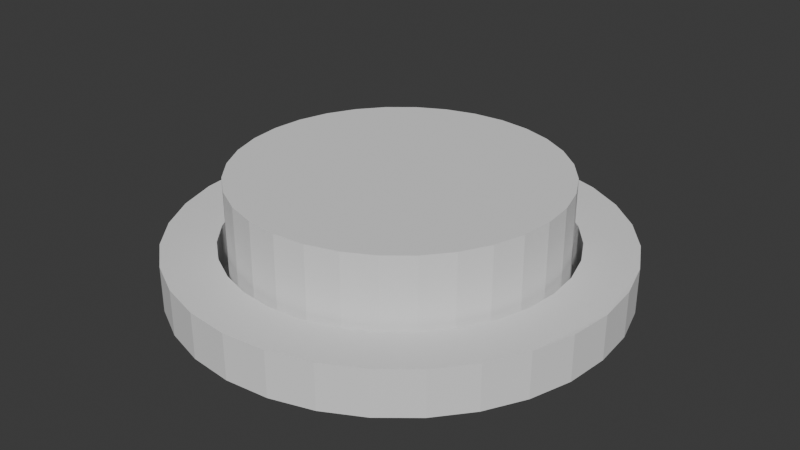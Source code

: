 # Source: SmallCircleButton.blend  (saved by Blender 4.0.36; exported with 4.5.12 LTS)
import bpy
from mathutils import Matrix  # noqa: F401  (used for matrix-valued properties, if any)

bpy.ops.wm.read_factory_settings(use_empty=True)
scene = bpy.context.scene
scene.name = 'Scene'

# ---- collections
col_collection = bpy.data.collections.new('Collection'); scene.collection.children.link(col_collection)

# ---- world
world_world = bpy.data.worlds.new('World'); scene.world = world_world
world_world.use_nodes = True; world_world.node_tree.nodes.clear()
_N = world_world.node_tree.nodes; _L = world_world.node_tree.links
n0 = _N.new('ShaderNodeOutputWorld'); n0.name = 'World Output'; n0.location = (300, 300)
n1 = _N.new('ShaderNodeBackground'); n1.name = 'Background'; n1.location = (10, 300)
n1.inputs[0].default_value = (0.05088, 0.05088, 0.05088, 1.0)
_L.new(n1.outputs[0], n0.inputs[0])
n0.is_active_output = True
world_world.color = (0.05088, 0.05088, 0.05088)
world_world.use_sun_shadow = False
world_world.sun_shadow_jitter_overblur = 0.0

# ---- meshes
me_cylinder = bpy.data.meshes.new('Cylinder')
me_cylinder.from_pydata([(0.0, 1.0, 0.0), (3.099e-11, 0.7657, 0.0), (0.0, 1.0, 2.0), (0.1951, 0.9808, 0.0), (0.1494, 0.751, 0.0), (0.1951, 0.9808, 2.0), (0.3827, 0.9239, 0.0), (0.293, 0.7074, 0.0), (0.3827, 0.9239, 2.0), (0.5556, 0.8315, 0.0), (0.4254, 0.6367, 0.0), (0.5556, 0.8315, 2.0), (0.7071, 0.7071, 0.0), (0.5414, 0.5414, 0.0), (0.7071, 0.7071, 2.0), (0.8315, 0.5556, 0.0), (0.6367, 0.4254, 0.0), (0.8315, 0.5556, 2.0), (0.7074, 0.293, 0.0), (0.9239, 0.3827, 0.0), (0.9239, 0.3827, 2.0), (0.751, 0.1494, 0.0), (0.9808, 0.1951, 0.0), (0.9808, 0.1951, 2.0), (0.7657, -1.556e-10, 0.0), (1.0, 0.0, 0.02152), (1.0, 0.0, 1.978), (0.751, -0.1494, 0.0), (0.9808, -0.1951, 0.0), (0.9808, -0.1951, 2.0), (0.7074, -0.293, 0.0), (0.9239, -0.3827, 0.0), (0.9239, -0.3827, 2.0), (0.8315, -0.5556, 0.0), (0.6367, -0.4254, 0.0), (0.8315, -0.5556, 2.0), (0.7071, -0.7071, 0.0), (0.5414, -0.5414, 0.0), (0.7071, -0.7071, 2.0), (0.5556, -0.8315, 0.0), (0.4254, -0.6367, 0.0), (0.5556, -0.8315, 2.0), (0.293, -0.7074, 0.0), (0.3827, -0.9239, 0.0), (0.3827, -0.9239, 2.0), (0.1951, -0.9808, 0.0), (0.1494, -0.751, 0.0), (0.1951, -0.9808, 2.0), (0.0, -1.0, 0.0), (3.099e-11, -0.7657, 0.0), (0.0, -1.0, 2.0), (-0.1951, -0.9808, 0.0), (-0.1494, -0.751, 0.0), (-0.1951, -0.9808, 2.0), (-0.293, -0.7074, 0.0), (-0.3827, -0.9239, 0.0), (-0.3827, -0.9239, 2.0), (-0.4254, -0.6367, 0.0), (-0.5556, -0.8315, 0.0), (-0.5556, -0.8315, 2.0), (-0.5414, -0.5414, 0.0), (-0.7071, -0.7071, 0.0), (-0.7071, -0.7071, 2.0), (-0.6367, -0.4254, 0.0), (-0.8315, -0.5556, 0.0), (-0.8315, -0.5556, 2.0), (-0.9239, -0.3827, 0.0), (-0.7074, -0.293, 0.0), (-0.9239, -0.3827, 2.0), (-0.9808, -0.1951, 0.0), (-0.751, -0.1494, 0.0), (-0.9808, -0.1951, 2.0), (-0.7657, -1.556e-10, 0.0), (-1.0, 0.0, 0.0), (-1.0, 0.0, 2.0), (-0.9808, 0.1951, 0.0), (-0.751, 0.1494, 0.0), (-0.9808, 0.1951, 2.0), (-0.7074, 0.293, 0.0), (-0.9239, 0.3827, 0.0), (-0.9239, 0.3827, 2.0), (-0.8315, 0.5556, 0.0), (-0.6367, 0.4254, 0.0), (-0.8315, 0.5556, 2.0), (-0.7071, 0.7071, 0.0), (-0.5414, 0.5414, 0.0), (-0.7071, 0.7071, 2.0), (-0.5556, 0.8315, 0.0), (-0.4254, 0.6367, 0.0), (-0.5556, 0.8315, 2.0), (-0.3827, 0.9239, 0.0), (-0.293, 0.7074, 0.0), (-0.3827, 0.9239, 2.0), (-0.1951, 0.9808, 0.0), (-0.1494, 0.751, 0.0), (-0.1951, 0.9808, 2.0), (-0.4254, 0.6367, 2.0), (-0.1494, 0.751, 2.0), (-0.293, 0.7074, 2.0), (-0.751, -0.1494, 2.0), (-0.6367, -0.4254, 2.0), (-0.7074, -0.293, 2.0), (0.1494, -0.751, 2.0), (0.4254, -0.6367, 2.0), (0.293, -0.7074, 2.0), (0.6367, 0.4254, 2.0), (0.751, 0.1494, 2.0), (0.7074, 0.293, 2.0), (-0.7657, -1.556e-10, 2.0), (-0.751, 0.1494, 2.0), (-0.6367, 0.4254, 2.0), (-0.7074, 0.293, 2.0), (-0.5414, 0.5414, 2.0), (-0.293, -0.7074, 2.0), (-0.4254, -0.6367, 2.0), (3.099e-11, 0.7657, 2.0), (0.1494, 0.751, 2.0), (-0.5414, -0.5414, 2.0), (3.099e-11, -0.7657, 2.0), (-0.1494, -0.751, 2.0), (0.293, 0.7074, 2.0), (0.4254, 0.6367, 2.0), (0.6367, -0.4254, 2.0), (0.5414, -0.5414, 2.0), (0.7657, -1.556e-10, 2.0), (0.7074, -0.293, 2.0), (0.751, -0.1494, 2.0), (0.5414, 0.5414, 2.0)], [], [(0, 2, 5, 3), (3, 5, 8, 6), (6, 8, 11, 9), (9, 11, 14, 12), (12, 14, 17, 15), (15, 17, 20, 19), (19, 20, 23, 22), (22, 23, 26, 25), (25, 26, 29, 28), (28, 29, 32, 31), (31, 32, 35, 33), (33, 35, 38, 36), (36, 38, 41, 39), (39, 41, 44, 43), (43, 44, 47, 45), (45, 47, 50, 48), (48, 50, 53, 51), (51, 53, 56, 55), (55, 56, 59, 58), (58, 59, 62, 61), (61, 62, 65, 64), (64, 65, 68, 66), (66, 68, 71, 69), (69, 71, 74, 73), (73, 74, 77, 75), (75, 77, 80, 79), (79, 80, 83, 81), (81, 83, 86, 84), (84, 86, 89, 87), (87, 89, 92, 90), (113, 56, 53, 50, 47, 44, 41, 38, 35, 32, 29, 26, 23, 20, 17, 14, 11, 8, 120, 121, 127, 105, 107, 106, 124, 126, 125, 122, 123, 103, 104, 102, 118, 119), (120, 8, 5, 2, 95, 92, 89, 86, 83, 80, 77, 74, 71, 68, 65, 62, 59, 56, 113, 114, 117, 100, 101, 99, 108, 109, 111, 110, 112, 96, 98, 97, 115, 116), (90, 92, 95, 93), (93, 95, 2, 0), (46, 45, 48, 51, 55, 58, 61, 64, 66, 69, 70, 67, 63, 60, 57, 54, 52, 49), (70, 69, 73, 75, 79, 81, 84, 87, 90, 93, 0, 3, 6, 9, 12, 15, 19, 22, 25, 28, 31, 33, 36, 39, 43, 45, 46, 42, 40, 37, 34, 30, 27, 24, 21, 18, 16, 13, 10, 7, 4, 1, 94, 91, 88, 85, 82, 78, 76, 72), (115, 1, 4, 116), (7, 120, 116, 4), (120, 7, 10, 121), (121, 10, 13, 127), (16, 105, 127, 13), (16, 18, 107, 105), (18, 21, 106, 107), (21, 24, 124, 106), (24, 27, 126, 124), (125, 126, 27, 30), (30, 34, 122, 125), (34, 37, 123, 122), (40, 103, 123, 37), (40, 42, 104, 103), (42, 46, 102, 104), (46, 49, 118, 102), (49, 52, 119, 118), (54, 113, 119, 52), (54, 57, 114, 113), (57, 60, 117, 114), (117, 60, 63, 100), (100, 63, 67, 101), (101, 67, 70, 99), (99, 70, 72, 108), (108, 72, 76, 109), (78, 111, 109, 76), (111, 78, 82, 110), (110, 82, 85, 112), (112, 85, 88, 96), (96, 88, 91, 98), (98, 91, 94, 97), (97, 94, 1, 115)])
me_cylinder.polygons.foreach_set('material_index', [0, 0, 0, 0, 0, 0, 0, 0, 0, 0, 0, 0, 0, 0, 0, 0, 0, 0, 0, 0, 0, 0, 0, 0, 0, 0, 0, 0, 0, 0, 0, 0, 0, 0, 0, 0, 1, 1, 1, 1, 1, 1, 1, 1, 1, 1, 1, 1, 1, 1, 1, 1, 1, 1, 1, 1, 1, 1, 1, 1, 1, 1, 1, 1, 1, 1, 1, 1])
_uv = me_cylinder.uv_layers.new(name='UVMap')
_uv.uv.foreach_set('vector', [1.0, 0.5, 1.0, 1.0, 0.9688, 1.0, 0.9688, 0.5, 0.9688, 0.5, 0.9688, 1.0, 0.9375, 1.0, 0.9375, 0.5, 0.9375, 0.5, 0.9375, 1.0, 0.9062, 1.0, 0.9062, 0.5, 0.9062, 0.5, 0.9062, 1.0, 0.875, 1.0, 0.875, 0.5, 0.875, 0.5, 0.875, 1.0, 0.8438, 1.0, 0.8438, 0.5, 0.8438, 0.5, 0.8438, 1.0, 0.8125, 1.0, 0.8125, 0.5, 0.8125, 0.5, 0.8125, 1.0, 0.7812, 1.0, 0.7812, 0.5, 0.7812, 0.5, 0.7812, 1.0, 0.75, 1.0, 0.75, 0.5, 0.75, 0.5, 0.75, 1.0, 0.7188, 1.0, 0.7188, 0.5, 0.7188, 0.5, 0.7188, 1.0, 0.6875, 1.0, 0.6875, 0.5, 0.6875, 0.5, 0.6875, 1.0, 0.6562, 1.0, 0.6562, 0.5, 0.6562, 0.5, 0.6562, 1.0, 0.625, 1.0, 0.625, 0.5, 0.625, 0.5, 0.625, 1.0, 0.5938, 1.0, 0.5938, 0.5, 0.5938, 0.5, 0.5938, 1.0, 0.5625, 1.0, 0.5625, 0.5, 0.5625, 0.5, 0.5625, 1.0, 0.5312, 1.0, 0.5312, 0.5, 0.5312, 0.5, 0.5312, 1.0, 0.5, 1.0, 0.5, 0.5, 0.5, 0.5, 0.5, 1.0, 0.4688, 1.0, 0.4688, 0.5, 0.4688, 0.5, 0.4688, 1.0, 0.4375, 1.0, 0.4375, 0.5, 0.4375, 0.5, 0.4375, 1.0, 0.4062, 1.0, 0.4062, 0.5, 0.4062, 0.5, 0.4062, 1.0, 0.375, 1.0, 0.375, 0.5, 0.375, 0.5, 0.375, 1.0, 0.3438, 1.0, 0.3438, 0.5, 0.3438, 0.5, 0.3438, 1.0, 0.3125, 1.0, 0.3125, 0.5, 0.3125, 0.5, 0.3125, 1.0, 0.2812, 1.0, 0.2812, 0.5, 0.2812, 0.5, 0.2812, 1.0, 0.25, 1.0, 0.25, 0.5, 0.25, 0.5, 0.25, 1.0, 0.2188, 1.0, 0.2188, 0.5, 0.2188, 0.5, 0.2188, 1.0, 0.1875, 1.0, 0.1875, 0.5, 0.1875, 0.5, 0.1875, 1.0, 0.1562, 1.0, 0.1562, 0.5, 0.1562, 0.5, 0.1562, 1.0, 0.125, 1.0, 0.125, 0.5, 0.125, 0.5, 0.125, 1.0, 0.09375, 1.0, 0.09375, 0.5, 0.09375, 0.5, 0.09375, 1.0, 0.0625, 1.0, 0.0625, 0.5, 0.1834, 0.08917, 0.1582, 0.02827, 0.2032, 0.01461, 0.25, 0.01, 0.2968, 0.01461, 0.3418, 0.02827, 0.3833, 0.05045, 0.4197, 0.08029, 0.4496, 0.1167, 0.4717, 0.1582, 0.4854, 0.2032, 0.49, 0.25, 0.4854, 0.2968, 0.4717, 0.3418, 0.4496, 0.3833, 0.4197, 0.4197, 0.3833, 0.4496, 0.3418, 0.4717, 0.3166, 0.4108, 0.3467, 0.3947, 0.3731, 0.3731, 0.3947, 0.3467, 0.4108, 0.3166, 0.4207, 0.284, 0.4241, 0.25, 0.4207, 0.216, 0.4108, 0.1834, 0.3947, 0.1533, 0.3731, 0.1269, 0.3467, 0.1053, 0.3166, 0.08917, 0.284, 0.07927, 0.25, 0.07592, 0.216, 0.07927, 0.3166, 0.4108, 0.3418, 0.4717, 0.2968, 0.4854, 0.25, 0.49, 0.2032, 0.4854, 0.1582, 0.4717, 0.1167, 0.4496, 0.08029, 0.4197, 0.05045, 0.3833, 0.02827, 0.3418, 0.01461, 0.2968, 0.01, 0.25, 0.01461, 0.2032, 0.02827, 0.1582, 0.05045, 0.1167, 0.08029, 0.08029, 0.1167, 0.05045, 0.1582, 0.02827, 0.1834, 0.08917, 0.1533, 0.1053, 0.1269, 0.1269, 0.1053, 0.1533, 0.08917, 0.1834, 0.07927, 0.216, 0.07592, 0.25, 0.07927, 0.284, 0.08917, 0.3166, 0.1053, 0.3467, 0.1269, 0.3731, 0.1533, 0.3947, 0.1834, 0.4108, 0.216, 0.4207, 0.25, 0.4241, 0.284, 0.4207, 0.0625, 0.5, 0.0625, 1.0, 0.03125, 1.0, 0.03125, 0.5, 0.03125, 0.5, 0.03125, 1.0, 0.0, 1.0, 0.0, 0.5, 0.784, 0.07927, 0.7968, 0.01461, 0.75, 0.01, 0.7032, 0.01461, 0.6582, 0.02827, 0.6167, 0.05045, 0.5803, 0.08029, 0.5504, 0.1167, 0.5283, 0.1582, 0.5146, 0.2032, 0.5793, 0.216, 0.5892, 0.1834, 0.6053, 0.1533, 0.6269, 0.1269, 0.6533, 0.1053, 0.6834, 0.08917, 0.716, 0.07927, 0.75, 0.07592, 0.5793, 0.216, 0.5146, 0.2032, 0.51, 0.25, 0.5146, 0.2968, 0.5283, 0.3418, 0.5504, 0.3833, 0.5803, 0.4197, 0.6167, 0.4496, 0.6582, 0.4717, 0.7032, 0.4854, 0.75, 0.49, 0.7968, 0.4854, 0.8418, 0.4717, 0.8833, 0.4496, 0.9197, 0.4197, 0.9496, 0.3833, 0.9717, 0.3418, 0.9854, 0.2968, 0.99, 0.25, 0.9854, 0.2032, 0.9717, 0.1582, 0.9496, 0.1167, 0.9197, 0.08029, 0.8833, 0.05045, 0.8418, 0.02827, 0.7968, 0.01461, 0.784, 0.07927, 0.8166, 0.08917, 0.8467, 0.1053, 0.8731, 0.1269, 0.8947, 0.1533, 0.9108, 0.1834, 0.9207, 0.216, 0.9241, 0.25, 0.9207, 0.284, 0.9108, 0.3166, 0.8947, 0.3467, 0.8731, 0.3731, 0.8467, 0.3947, 0.8166, 0.4108, 0.784, 0.4207, 0.75, 0.4241, 0.716, 0.4207, 0.6834, 0.4108, 0.6533, 0.3947, 0.6269, 0.3731, 0.6053, 0.3467, 0.5892, 0.3166, 0.5793, 0.284, 0.5759, 0.25, 1.0, 0.7059, 1.0, 0.5, 0.9688, 0.5, 0.9688, 0.7059, 0.9375, 0.5, 0.9375, 0.7059, 0.9688, 0.7059, 0.9688, 0.5, 0.9375, 0.7059, 0.9375, 0.5, 0.9062, 0.5, 0.9062, 0.7059, 0.9062, 0.7059, 0.9062, 0.5, 0.875, 0.5, 0.875, 0.7059, 0.8438, 0.5, 0.8438, 0.7059, 0.875, 0.7059, 0.875, 0.5, 0.8438, 0.5, 0.8125, 0.5, 0.8125, 0.7059, 0.8438, 0.7059, 0.8125, 0.5, 0.7812, 0.5, 0.7812, 0.7059, 0.8125, 0.7059, 0.7812, 0.5, 0.75, 0.5, 0.75, 0.7059, 0.7812, 0.7059, 0.75, 0.5, 0.7188, 0.5, 0.7188, 0.7059, 0.75, 0.7059, 0.6875, 0.7059, 0.7188, 0.7059, 0.7188, 0.5, 0.6875, 0.5, 0.6875, 0.5, 0.6562, 0.5, 0.6562, 0.7059, 0.6875, 0.7059, 0.6562, 0.5, 0.625, 0.5, 0.625, 0.7059, 0.6562, 0.7059, 0.5938, 0.5, 0.5938, 0.7059, 0.625, 0.7059, 0.625, 0.5, 0.5938, 0.5, 0.5625, 0.5, 0.5625, 0.7059, 0.5938, 0.7059, 0.5625, 0.5, 0.5312, 0.5, 0.5312, 0.7059, 0.5625, 0.7059, 0.5312, 0.5, 0.5, 0.5, 0.5, 0.7059, 0.5312, 0.7059, 0.5, 0.5, 0.4688, 0.5, 0.4688, 0.7059, 0.5, 0.7059, 0.4375, 0.5, 0.4375, 0.7059, 0.4688, 0.7059, 0.4688, 0.5, 0.4375, 0.5, 0.4062, 0.5, 0.4062, 0.7059, 0.4375, 0.7059, 0.4062, 0.5, 0.375, 0.5, 0.375, 0.7059, 0.4062, 0.7059, 0.375, 0.7059, 0.375, 0.5, 0.3438, 0.5, 0.3438, 0.7059, 0.3438, 0.7059, 0.3438, 0.5, 0.3125, 0.5, 0.3125, 0.7059, 0.3125, 0.7059, 0.3125, 0.5, 0.2812, 0.5, 0.2812, 0.7059, 0.2812, 0.7059, 0.2812, 0.5, 0.25, 0.5, 0.25, 0.7059, 0.25, 0.7059, 0.25, 0.5, 0.2188, 0.5, 0.2188, 0.7059, 0.1875, 0.5, 0.1875, 0.7059, 0.2188, 0.7059, 0.2188, 0.5, 0.1875, 0.7059, 0.1875, 0.5, 0.1562, 0.5, 0.1562, 0.7059, 0.1562, 0.7059, 0.1562, 0.5, 0.125, 0.5, 0.125, 0.7059, 0.125, 0.7059, 0.125, 0.5, 0.09375, 0.5, 0.09375, 0.7059, 0.09375, 0.7059, 0.09375, 0.5, 0.0625, 0.5, 0.0625, 0.7059, 0.0625, 0.7059, 0.0625, 0.5, 0.03125, 0.5, 0.03125, 0.7059, 0.03125, 0.7059, 0.03125, 0.5, 0.0, 0.5, 0.0, 0.7059])
me_cylinder.update()
me_cylinder_001 = bpy.data.meshes.new('Cylinder.001')
me_cylinder_001.from_pydata([(0.0, 1.0, 0.0), (0.0, 1.0, 2.0), (0.1951, 0.9808, 0.0), (0.1951, 0.9808, 2.0), (0.3827, 0.9239, 0.0), (0.3827, 0.9239, 2.0), (0.5556, 0.8315, 0.0), (0.5556, 0.8315, 2.0), (0.7071, 0.7071, 0.0), (0.7071, 0.7071, 2.0), (0.8315, 0.5556, 0.0), (0.8315, 0.5556, 2.0), (0.9239, 0.3827, 0.0), (0.9239, 0.3827, 2.0), (0.9808, 0.1951, 0.0), (0.9808, 0.1951, 2.0), (1.0, 0.0, 0.0), (1.0, 0.0, 2.0), (0.9808, -0.1951, 0.0), (0.9808, -0.1951, 2.0), (0.9239, -0.3827, 0.0), (0.9239, -0.3827, 2.0), (0.8315, -0.5556, 0.0), (0.8315, -0.5556, 2.0), (0.7071, -0.7071, 0.0), (0.7071, -0.7071, 2.0), (0.5556, -0.8315, 0.0), (0.5556, -0.8315, 2.0), (0.3827, -0.9239, 0.0), (0.3827, -0.9239, 2.0), (0.1951, -0.9808, 0.0), (0.1951, -0.9808, 2.0), (0.0, -1.0, 0.0), (0.0, -1.0, 2.0), (-0.1951, -0.9808, 0.0), (-0.1951, -0.9808, 2.0), (-0.3827, -0.9239, 0.0), (-0.3827, -0.9239, 2.0), (-0.5556, -0.8315, 0.0), (-0.5556, -0.8315, 2.0), (-0.7071, -0.7071, 0.0), (-0.7071, -0.7071, 2.0), (-0.8315, -0.5556, 0.0), (-0.8315, -0.5556, 2.0), (-0.9239, -0.3827, 0.0), (-0.9239, -0.3827, 2.0), (-0.9808, -0.1951, 0.0), (-0.9808, -0.1951, 2.0), (-1.0, 0.0, 0.0), (-1.0, 0.0, 2.0), (-0.9808, 0.1951, 0.0), (-0.9808, 0.1951, 2.0), (-0.9239, 0.3827, 0.0), (-0.9239, 0.3827, 2.0), (-0.8315, 0.5556, 0.0), (-0.8315, 0.5556, 2.0), (-0.7071, 0.7071, 0.0), (-0.7071, 0.7071, 2.0), (-0.5556, 0.8315, 0.0), (-0.5556, 0.8315, 2.0), (-0.3827, 0.9239, 0.0), (-0.3827, 0.9239, 2.0), (-0.1951, 0.9808, 0.0), (-0.1951, 0.9808, 2.0)], [], [(0, 1, 3, 2), (2, 3, 5, 4), (4, 5, 7, 6), (6, 7, 9, 8), (8, 9, 11, 10), (10, 11, 13, 12), (12, 13, 15, 14), (14, 15, 17, 16), (16, 17, 19, 18), (18, 19, 21, 20), (20, 21, 23, 22), (22, 23, 25, 24), (24, 25, 27, 26), (26, 27, 29, 28), (28, 29, 31, 30), (30, 31, 33, 32), (32, 33, 35, 34), (34, 35, 37, 36), (36, 37, 39, 38), (38, 39, 41, 40), (40, 41, 43, 42), (42, 43, 45, 44), (44, 45, 47, 46), (46, 47, 49, 48), (48, 49, 51, 50), (50, 51, 53, 52), (52, 53, 55, 54), (54, 55, 57, 56), (56, 57, 59, 58), (58, 59, 61, 60), (3, 1, 63, 61, 59, 57, 55, 53, 51, 49, 47, 45, 43, 41, 39, 37, 35, 33, 31, 29, 27, 25, 23, 21, 19, 17, 15, 13, 11, 9, 7, 5), (60, 61, 63, 62), (62, 63, 1, 0), (0, 2, 4, 6, 8, 10, 12, 14, 16, 18, 20, 22, 24, 26, 28, 30, 32, 34, 36, 38, 40, 42, 44, 46, 48, 50, 52, 54, 56, 58, 60, 62)])
_uv = me_cylinder_001.uv_layers.new(name='UVMap')
_uv.uv.foreach_set('vector', [1.0, 0.5, 1.0, 1.0, 0.9688, 1.0, 0.9688, 0.5, 0.9688, 0.5, 0.9688, 1.0, 0.9375, 1.0, 0.9375, 0.5, 0.9375, 0.5, 0.9375, 1.0, 0.9062, 1.0, 0.9062, 0.5, 0.9062, 0.5, 0.9062, 1.0, 0.875, 1.0, 0.875, 0.5, 0.875, 0.5, 0.875, 1.0, 0.8438, 1.0, 0.8438, 0.5, 0.8438, 0.5, 0.8438, 1.0, 0.8125, 1.0, 0.8125, 0.5, 0.8125, 0.5, 0.8125, 1.0, 0.7812, 1.0, 0.7812, 0.5, 0.7812, 0.5, 0.7812, 1.0, 0.75, 1.0, 0.75, 0.5, 0.75, 0.5, 0.75, 1.0, 0.7188, 1.0, 0.7188, 0.5, 0.7188, 0.5, 0.7188, 1.0, 0.6875, 1.0, 0.6875, 0.5, 0.6875, 0.5, 0.6875, 1.0, 0.6562, 1.0, 0.6562, 0.5, 0.6562, 0.5, 0.6562, 1.0, 0.625, 1.0, 0.625, 0.5, 0.625, 0.5, 0.625, 1.0, 0.5938, 1.0, 0.5938, 0.5, 0.5938, 0.5, 0.5938, 1.0, 0.5625, 1.0, 0.5625, 0.5, 0.5625, 0.5, 0.5625, 1.0, 0.5312, 1.0, 0.5312, 0.5, 0.5312, 0.5, 0.5312, 1.0, 0.5, 1.0, 0.5, 0.5, 0.5, 0.5, 0.5, 1.0, 0.4688, 1.0, 0.4688, 0.5, 0.4688, 0.5, 0.4688, 1.0, 0.4375, 1.0, 0.4375, 0.5, 0.4375, 0.5, 0.4375, 1.0, 0.4062, 1.0, 0.4062, 0.5, 0.4062, 0.5, 0.4062, 1.0, 0.375, 1.0, 0.375, 0.5, 0.375, 0.5, 0.375, 1.0, 0.3438, 1.0, 0.3438, 0.5, 0.3438, 0.5, 0.3438, 1.0, 0.3125, 1.0, 0.3125, 0.5, 0.3125, 0.5, 0.3125, 1.0, 0.2812, 1.0, 0.2812, 0.5, 0.2812, 0.5, 0.2812, 1.0, 0.25, 1.0, 0.25, 0.5, 0.25, 0.5, 0.25, 1.0, 0.2188, 1.0, 0.2188, 0.5, 0.2188, 0.5, 0.2188, 1.0, 0.1875, 1.0, 0.1875, 0.5, 0.1875, 0.5, 0.1875, 1.0, 0.1562, 1.0, 0.1562, 0.5, 0.1562, 0.5, 0.1562, 1.0, 0.125, 1.0, 0.125, 0.5, 0.125, 0.5, 0.125, 1.0, 0.09375, 1.0, 0.09375, 0.5, 0.09375, 0.5, 0.09375, 1.0, 0.0625, 1.0, 0.0625, 0.5, 0.2968, 0.4854, 0.25, 0.49, 0.2032, 0.4854, 0.1582, 0.4717, 0.1167, 0.4496, 0.08029, 0.4197, 0.05045, 0.3833, 0.02827, 0.3418, 0.01461, 0.2968, 0.01, 0.25, 0.01461, 0.2032, 0.02827, 0.1582, 0.05045, 0.1167, 0.08029, 0.08029, 0.1167, 0.05045, 0.1582, 0.02827, 0.2032, 0.01461, 0.25, 0.01, 0.2968, 0.01461, 0.3418, 0.02827, 0.3833, 0.05045, 0.4197, 0.08029, 0.4496, 0.1167, 0.4717, 0.1582, 0.4854, 0.2032, 0.49, 0.25, 0.4854, 0.2968, 0.4717, 0.3418, 0.4496, 0.3833, 0.4197, 0.4197, 0.3833, 0.4496, 0.3418, 0.4717, 0.0625, 0.5, 0.0625, 1.0, 0.03125, 1.0, 0.03125, 0.5, 0.03125, 0.5, 0.03125, 1.0, 0.0, 1.0, 0.0, 0.5, 0.75, 0.49, 0.7968, 0.4854, 0.8418, 0.4717, 0.8833, 0.4496, 0.9197, 0.4197, 0.9496, 0.3833, 0.9717, 0.3418, 0.9854, 0.2968, 0.99, 0.25, 0.9854, 0.2032, 0.9717, 0.1582, 0.9496, 0.1167, 0.9197, 0.08029, 0.8833, 0.05045, 0.8418, 0.02827, 0.7968, 0.01461, 0.75, 0.01, 0.7032, 0.01461, 0.6582, 0.02827, 0.6167, 0.05045, 0.5803, 0.08029, 0.5504, 0.1167, 0.5283, 0.1582, 0.5146, 0.2032, 0.51, 0.25, 0.5146, 0.2968, 0.5283, 0.3418, 0.5504, 0.3833, 0.5803, 0.4197, 0.6167, 0.4496, 0.6582, 0.4717, 0.7032, 0.4854])
me_cylinder_001.update()

# ---- objects
ob_cylinder = bpy.data.objects.new('Cylinder', me_cylinder)
ob_cylinder_001 = bpy.data.objects.new('Cylinder.001', me_cylinder_001)

# ---- transforms, parenting, visibility, modifiers, constraints
ob_cylinder.location = (0.0, 0.0, 0.0)
ob_cylinder.scale = (1.0, 1.0, 0.1026)
ob_cylinder_001.location = (0.0, 0.0, 0.0)
ob_cylinder_001.scale = (0.7253, 0.7253, 0.2492)

# ---- collection membership
col_collection.objects.link(ob_cylinder)
col_collection.objects.link(ob_cylinder_001)

# ---- scene / render settings (as saved in the file)
scene.frame_start = 1; scene.frame_end = 250; scene.frame_set(1)
scene.render.engine = 'BLENDER_EEVEE_NEXT'
scene.cycles.sampling_pattern = 'TABULATED_SOBOL'
bpy.context.view_layer.update()

# ---- added for rendering (the .blend has no active camera and no usable light): camera, sun
cam_auto = bpy.data.cameras.new('AutoCamera')
cam_auto.lens = 50.0
cam_auto.sensor_width = 36.0
cam_auto.clip_end = 1000.0
ob_auto_camera = bpy.data.objects.new('AutoCamera', cam_auto)
scene.collection.objects.link(ob_auto_camera)
ob_auto_camera.location = (2.65724, -3.18869, 2.37497)
ob_auto_camera.rotation_euler = (1.09748, -7.21219e-08, 0.694738)
scene.camera = ob_auto_camera
light_auto_sun = bpy.data.lights.new('AutoSun', 'SUN')
light_auto_sun.energy = 3.0
light_auto_sun.angle = 0.0523599
ob_auto_sun = bpy.data.objects.new('AutoSun', light_auto_sun)
scene.collection.objects.link(ob_auto_sun)
ob_auto_sun.rotation_euler = (0.872665, 0.174533, 0.523599)
bpy.context.view_layer.update()
